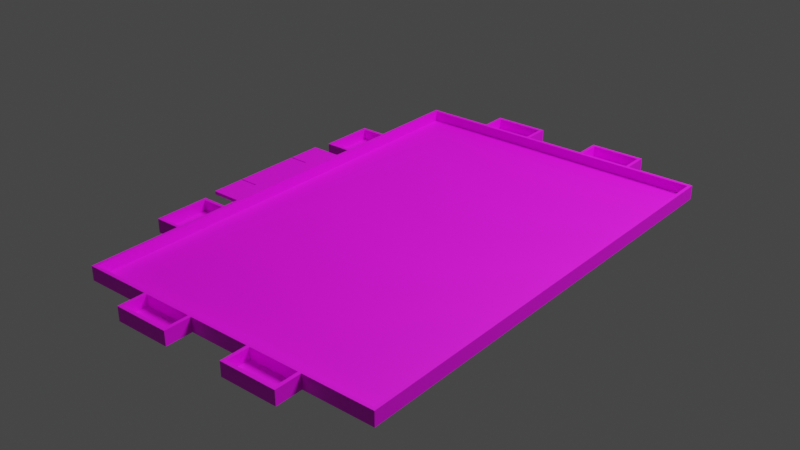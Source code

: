 # Source: Textured2024Table.blend  (saved by Blender 3.6.11; exported with 4.5.12 LTS)
import bpy
from mathutils import Matrix  # noqa: F401  (used for matrix-valued properties, if any)

bpy.ops.wm.read_factory_settings(use_empty=True)
scene = bpy.context.scene
scene.name = 'Scene'

# ---- collections
col_collection = bpy.data.collections.new('Collection'); scene.collection.children.link(col_collection)

# ---- images (referenced by path relative to the original .blend; pixels are not part of the script)
import os
ASSET_DIR = os.environ.get("B2B_ASSET_DIR", "")  # directory of the original .blend (textures are referenced by path, not embedded)
HERE = os.path.dirname(os.path.abspath(__file__))  # packed textures are extracted next to this script under _unpacked/

def load_image(name, relpath, width, height, colorspace="sRGB"):
    """Load a texture the original file referenced (path relative to the .blend, or extracted next to this script)."""
    p = next((c for c in (os.path.join(HERE, relpath), os.path.join(ASSET_DIR, relpath)) if relpath and os.path.exists(c)), "")
    if p:
        img = bpy.data.images.load(p, check_existing=True)
        img.name = name
    else:  # same state as the original file: an image datablock whose file is absent (Cycles renders it pink)
        img = bpy.data.images.new(name, width, height)
        img.source = "FILE"
        img.filepath = "//" + (relpath or name)
    img.colorspace_settings.name = colorspace
    return img
img_texture2024vinyl_png = load_image('Texture2024Vinyl.png', 'Texture2024Vinyl.png', 1024, 1024, 'sRGB')

# ---- materials (node trees are filled in below, after node groups)
mat_material_001 = bpy.data.materials.new('Material.001')
mat_material_001.use_transparent_shadow = False

# ---- material node trees
mat_material_001.use_nodes = True; mat_material_001.node_tree.nodes.clear()
_N = mat_material_001.node_tree.nodes; _L = mat_material_001.node_tree.links
n0 = _N.new('ShaderNodeBsdfPrincipled'); n0.name = 'Principled BSDF'; n0.location = (10, 300)
n0.distribution = 'GGX'
n0.subsurface_method = 'RANDOM_WALK_SKIN'
n0.inputs[3].default_value = 1.45
n0.inputs[27].default_value = (0.0, 0.0, 0.0, 1.0)
n0.inputs[28].default_value = 1.0
n1 = _N.new('ShaderNodeOutputMaterial'); n1.name = 'Material Output'; n1.location = (300, 300)
n2 = _N.new('ShaderNodeTexImage'); n2.name = 'Image Texture'; n2.location = (-280, 280)
n2.image = img_texture2024vinyl_png
_L.new(n0.outputs[0], n1.inputs[0])
_L.new(n2.outputs[0], n0.inputs[0])
n1.is_active_output = True

# ---- world
world_world = bpy.data.worlds.new('World'); scene.world = world_world
world_world.use_nodes = True; world_world.node_tree.nodes.clear()
_N = world_world.node_tree.nodes; _L = world_world.node_tree.links
n0 = _N.new('ShaderNodeOutputWorld'); n0.name = 'World Output'; n0.location = (300, 300)
n1 = _N.new('ShaderNodeBackground'); n1.name = 'Background'; n1.location = (10, 300)
n1.inputs[0].default_value = (0.05088, 0.05088, 0.05088, 1.0)
_L.new(n1.outputs[0], n0.inputs[0])
n0.is_active_output = True
world_world.color = (0.05088, 0.05088, 0.05088)
world_world.use_sun_shadow = False
world_world.sun_shadow_jitter_overblur = 0.0

# ---- lights
light_light = bpy.data.lights.new('Light', 'POINT')
light_light.transmission_factor = 0.0
light_light.energy = 2000.0
light_light.shadow_soft_size = 1.42
light_light.shadow_maximum_resolution = 0.006
light_light.use_absolute_resolution = True

# ---- meshes
me_table_2024_v2 = bpy.data.meshes.new('Table_2024_v2')
me_table_2024_v2.from_pydata([(-0.222, -1.28, 0.048), (-0.09567, -1.723, 0.048), (-0.0975, -1.721, 0.048), (-0.1, -1.72, 0.048), (-0.222, -1.72, 0.048), (-0.022, -1.95, 0.048), (-0.222, -1.95, 0.048), (-0.222, -1.73, 0.048), (-0.1, -1.73, 0.048), (-0.0975, -1.729, 0.048), (-0.09567, -1.728, 0.048), (-0.095, -1.725, 0.048), (-0.1, -1.28, 0.048), (-0.0975, -1.279, 0.048), (-0.09567, -1.278, 0.048), (-0.095, -1.275, 0.048), (-0.022, -1.05, 0.048), (-0.09567, -1.273, 0.048), (-0.0975, -1.271, 0.048), (-0.1, -1.27, 0.048), (-0.222, -1.27, 0.048), (-0.222, -1.05, 0.048), (-0.222, -1.72, 0.07), (-0.1, -1.72, 0.07), (-0.222, -1.28, 0.07), (-0.0975, -1.721, 0.07), (-0.09567, -1.723, 0.07), (-0.222, -1.05, 0.07), (-0.222, -1.27, 0.07), (-0.1, -1.27, 0.07), (-0.0975, -1.271, 0.07), (-0.09567, -1.273, 0.07), (-0.022, -1.05, 0.07), (-0.095, -1.275, 0.07), (-0.022, -1.95, 0.07), (0.0, -3.0, 0.07), (0.0, 0.0, 0.07), (-0.022, 0.022, 0.07), (-0.09567, -1.278, 0.07), (-0.0975, -1.279, 0.07), (-0.1, -1.28, 0.07), (-0.095, -1.725, 0.07), (-0.09567, -1.728, 0.07), (-0.0975, -1.729, 0.07), (-0.1, -1.73, 0.07), (-0.222, -1.73, 0.07), (-0.222, -1.95, 0.07), (2.022, 0.022, 0.07), (2.0, 0.0, 0.07), (2.022, -3.022, 0.07), (2.0, -3.0, 0.07), (-0.022, -3.022, 0.07), (-0.022, -3.022, -0.022), (0.428, -3.022, -0.022), (0.428, -3.022, 0.0699), (0.45, -3.022, 0.0699), (0.775, -3.022, 0.0699), (0.797, -3.022, 0.0699), (1.203, -3.022, 0.0699), (1.225, -3.022, 0.0699), (1.55, -3.022, 0.0699), (1.225, -3.022, -0.0001), (1.55, -3.022, -0.0001), (0.797, -3.022, -0.022), (1.203, -3.022, -0.022), (0.45, -3.022, -0.0001), (0.775, -3.022, -0.0001), (1.572, -3.022, -0.022), (2.022, -3.022, -0.022), (1.572, -3.022, 0.0699), (-0.022, -2.053, -0.022), (-0.022, -2.053, 0.0699), (-0.022, -2.075, 0.0699), (-0.022, -2.4, 0.0699), (-0.022, -2.422, 0.0699), (-0.022, -2.422, -0.022), (-0.022, -0.578, 0.0699), (-0.022, -0.6, 0.0699), (-0.022, -0.925, 0.0699), (-0.022, -0.947, 0.0699), (-0.022, -0.947, -0.022), (-0.022, -2.4, -0.0001), (-0.022, -2.075, -0.0001), (-0.022, -0.578, -0.022), (-0.022, 0.022, -0.022), (-0.022, -0.925, -0.0001), (-0.022, -0.6, -0.0001), (-0.172, -0.925, -0.0001), (-0.172, -0.925, 0.0699), (-0.172, -0.6, -0.0001), (-0.172, -0.6, 0.0699), (-0.194, -0.578, 0.0699), (-0.194, -0.947, 0.0699), (1.137e-16, -3.0, 0.0), (2.0, -3.0, 0.0), (0.0, 0.0, 0.0), (2.0, 0.0, 0.0), (0.428, 0.022, -0.0221), (0.797, 0.022, -0.0221), (0.428, 0.022, -0.022), (0.797, 0.022, -0.022), (1.225, 0.172, -0.0001), (1.225, 0.172, 0.0699), (1.225, 0.022, -0.0001), (1.225, 0.022, 0.0699), (1.55, 0.022, -0.0001), (1.55, 0.172, -0.0001), (1.55, 0.022, 0.0699), (1.55, 0.172, 0.0699), (2.022, 0.022, -0.022), (0.428, 0.194, -0.0221), (0.428, 0.194, 0.0699), (0.428, 0.022, 0.0699), (0.45, 0.022, -0.0001), (0.45, 0.172, -0.0001), (0.45, 0.022, 0.0699), (0.45, 0.172, 0.0699), (0.775, 0.022, -0.0001), (0.775, 0.172, -0.0001), (0.775, 0.172, 0.0699), (0.775, 0.022, 0.0699), (0.797, 0.194, 0.0699), (0.797, 0.022, 0.0699), (0.797, 0.194, -0.0221), (1.203, 0.022, -0.022), (1.572, 0.022, -0.022), (1.203, 0.022, -0.0221), (1.203, 0.194, -0.0221), (1.203, 0.022, 0.0699), (1.203, 0.194, 0.0699), (1.572, 0.194, 0.0699), (1.572, 0.022, 0.0699), (1.572, 0.022, -0.0221), (1.572, 0.194, -0.0221), (-0.022, -0.578, -0.0221), (-0.194, -0.578, -0.0221), (-0.022, -0.947, -0.0221), (-0.194, -0.947, -0.0221), (-0.172, -2.075, -0.0001), (-0.172, -2.075, 0.0699), (-0.172, -2.4, -0.0001), (-0.172, -2.4, 0.0699), (-0.194, -2.053, 0.0699), (-0.194, -2.422, 0.0699), (0.428, -3.022, -0.0221), (0.797, -3.022, -0.0221), (1.225, -3.172, -0.0001), (1.225, -3.172, 0.0699), (1.55, -3.172, -0.0001), (1.55, -3.172, 0.0699), (0.428, -3.194, 0.0699), (0.428, -3.194, -0.0221), (0.45, -3.172, -0.0001), (0.45, -3.172, 0.0699), (0.775, -3.172, -0.0001), (0.775, -3.172, 0.0699), (0.797, -3.194, 0.0699), (0.797, -3.194, -0.0221), (1.203, -3.194, 0.0699), (1.203, -3.022, -0.0221), (1.203, -3.194, -0.0221), (1.572, -3.194, 0.0699), (1.572, -3.022, -0.0221), (1.572, -3.194, -0.0221), (-0.194, -2.422, -0.0221), (-0.022, -2.422, -0.0221), (-0.022, -2.053, -0.0221), (-0.194, -2.053, -0.0221), (-0.07279, -1.499, 0.07), (-0.07452, -1.499, 0.07), (-0.1567, -1.499, 0.07), (-0.022, -1.499, 0.07), (-0.222, -1.499, 0.07), (-0.01694, -1.499, 0.07), (-0.1602, -1.499, 0.07), (-0.1613, -1.499, 0.07), (-0.1595, -1.499, 0.07), (-0.07079, -1.499, 0.07), (-0.07142, -1.499, 0.07), (0.0, -1.499, 0.07)], [], [(0, 1, 2), (0, 2, 3), (0, 3, 4), (5, 6, 7), (5, 7, 8), (5, 8, 9), (5, 9, 10), (5, 10, 11), (5, 11, 1), (5, 1, 0), (5, 0, 12), (5, 12, 13), (5, 13, 14), (5, 14, 15), (16, 5, 15), (16, 15, 17), (16, 17, 18), (16, 18, 19), (16, 19, 20), (16, 20, 21), (4, 3, 22), (22, 3, 23), (24, 172, 175), (24, 175, 174), (24, 174, 176), (27, 28, 29), (27, 29, 30), (27, 30, 31), (27, 31, 32), (32, 31, 33), (32, 33, 177, 171), (32, 171, 173), (32, 173, 179, 36), (32, 36, 37), (34, 177, 178), (34, 178, 168), (34, 168, 169), (34, 169, 170), (34, 170, 176, 26), (34, 26, 41), (34, 41, 42), (34, 42, 43), (34, 43, 44), (34, 44, 45), (34, 45, 46), (37, 36, 47), (47, 36, 48), (47, 48, 49), (49, 48, 50), (49, 50, 51), (51, 50, 35), (51, 35, 34), (4, 22, 0), (0, 22, 172, 24), (0, 24, 12), (12, 24, 40), (51, 52, 53), (51, 53, 54), (51, 54, 55), (51, 55, 56), (51, 56, 57), (51, 57, 58), (51, 58, 59), (51, 59, 60), (51, 60, 49), (61, 62, 59), (59, 62, 60), (63, 64, 57), (57, 64, 58), (65, 66, 55), (55, 66, 56), (67, 68, 69), (69, 68, 49), (69, 49, 60), (34, 5, 70), (34, 70, 71), (34, 71, 72), (34, 72, 51), (51, 72, 73), (51, 73, 74), (51, 74, 75), (51, 75, 52), (32, 37, 76), (32, 76, 77), (32, 77, 78), (32, 78, 79), (32, 79, 80), (32, 80, 16), (81, 73, 82), (82, 73, 72), (80, 70, 16), (16, 70, 5), (83, 76, 84), (84, 76, 37), (85, 78, 86), (86, 78, 77), (85, 87, 78), (78, 87, 88), (87, 85, 89), (89, 85, 86), (89, 86, 90), (90, 86, 77), (91, 77, 76), (77, 91, 90), (90, 91, 92), (90, 92, 88), (88, 92, 79), (88, 79, 78), (93, 94, 95), (95, 94, 96), (50, 94, 35), (35, 94, 93), (50, 48, 94), (94, 48, 96), (36, 95, 48), (48, 95, 96), (36, 179, 35, 95), (95, 35, 93), (5, 34, 6), (6, 34, 46), (97, 98, 99), (99, 98, 100), (101, 102, 103), (103, 102, 104), (103, 105, 101), (101, 105, 106), (105, 107, 106), (106, 107, 108), (68, 109, 49), (49, 109, 47), (110, 97, 111), (111, 97, 99), (111, 99, 112), (113, 114, 115), (115, 114, 116), (113, 117, 114), (114, 117, 118), (118, 117, 119), (119, 117, 120), (121, 120, 122), (120, 121, 119), (119, 121, 111), (119, 111, 116), (116, 111, 112), (116, 112, 115), (121, 122, 123), (123, 122, 100), (123, 100, 98), (75, 67, 64), (75, 64, 63), (75, 63, 53), (75, 53, 52), (68, 67, 75), (68, 75, 70), (68, 70, 80), (68, 80, 83), (68, 83, 109), (83, 84, 99), (83, 99, 100), (83, 100, 124), (83, 124, 125), (83, 125, 109), (126, 124, 127), (127, 124, 128), (127, 128, 129), (130, 107, 131), (107, 130, 108), (108, 130, 129), (108, 129, 102), (102, 129, 128), (102, 128, 104), (47, 109, 125), (47, 125, 131), (47, 131, 107), (47, 107, 104), (47, 104, 128), (47, 128, 122), (47, 122, 120), (47, 120, 115), (47, 115, 37), (117, 113, 120), (120, 113, 115), (124, 100, 128), (128, 100, 122), (105, 103, 107), (107, 103, 104), (99, 84, 112), (112, 84, 37), (112, 37, 115), (126, 132, 124), (124, 132, 125), (131, 125, 130), (130, 125, 132), (130, 132, 133), (76, 83, 91), (91, 83, 134), (91, 134, 135), (134, 83, 136), (136, 83, 80), (136, 80, 137), (137, 80, 79), (137, 79, 92), (82, 72, 138), (138, 72, 139), (140, 81, 138), (138, 81, 82), (140, 141, 81), (81, 141, 73), (142, 72, 71), (72, 142, 139), (139, 142, 143), (139, 143, 141), (141, 143, 74), (141, 74, 73), (16, 21, 32), (32, 21, 27), (144, 53, 145), (145, 53, 63), (61, 59, 146), (146, 59, 147), (146, 148, 61), (61, 148, 62), (148, 149, 62), (62, 149, 60), (150, 54, 151), (151, 54, 53), (151, 53, 144), (152, 65, 153), (153, 65, 55), (152, 154, 65), (65, 154, 66), (66, 154, 56), (56, 154, 155), (150, 55, 54), (55, 150, 153), (153, 150, 156), (153, 156, 155), (155, 156, 57), (155, 57, 56), (157, 145, 156), (156, 145, 63), (156, 63, 57), (58, 64, 158), (158, 64, 159), (158, 159, 160), (158, 59, 58), (59, 158, 147), (147, 158, 161), (147, 161, 149), (149, 161, 69), (149, 69, 60), (159, 64, 162), (162, 64, 67), (162, 67, 163), (163, 67, 69), (163, 69, 161), (164, 165, 143), (143, 165, 75), (143, 75, 74), (166, 70, 165), (165, 70, 75), (142, 71, 167), (167, 71, 70), (167, 70, 166), (140, 138, 141), (141, 138, 139), (19, 29, 20), (20, 29, 28), (33, 14, 38), (38, 14, 13), (38, 13, 39), (39, 13, 12), (39, 12, 40), (14, 33, 15), (15, 33, 31), (15, 31, 17), (17, 31, 30), (17, 30, 18), (18, 30, 29), (18, 29, 19), (20, 28, 21), (21, 28, 27), (152, 153, 154), (154, 153, 155), (144, 145, 151), (151, 145, 157), (157, 156, 151), (151, 156, 150), (146, 147, 148), (148, 147, 149), (159, 162, 160), (160, 162, 163), (163, 161, 160), (160, 161, 158), (167, 164, 142), (142, 164, 143), (167, 166, 164), (164, 166, 165), (87, 89, 88), (88, 89, 90), (135, 134, 137), (137, 134, 136), (135, 137, 91), (91, 137, 92), (101, 106, 102), (102, 106, 108), (127, 133, 126), (126, 133, 132), (133, 127, 130), (130, 127, 129), (114, 118, 116), (116, 118, 119), (110, 123, 97), (97, 123, 98), (123, 110, 121), (121, 110, 111), (8, 7, 44), (44, 7, 45), (6, 46, 7), (7, 46, 45), (11, 26, 1), (1, 26, 25), (1, 25, 2), (2, 25, 23), (2, 23, 3), (26, 11, 41), (41, 11, 10), (41, 10, 42), (42, 10, 9), (42, 9, 43), (43, 9, 8), (43, 8, 44), (169, 168, 39, 40), (174, 175, 23, 25), (171, 177, 34), (170, 169, 40, 24), (178, 177, 33, 38), (176, 174, 25, 26), (173, 171, 34, 35), (176, 170, 24), (168, 178, 38, 39), (179, 173, 35), (175, 172, 22, 23)])
_uv = me_table_2024_v2.uv_layers.new(name='UVMap')
_uv.uv.foreach_set('vector', [0.0, 0.0, 0.0, 0.0, 0.0, 0.0, 0.0, 0.0, 0.0, 0.0, 0.0, 0.0, 0.0, 0.0, 0.0, 0.0, 0.0, 0.0, 0.0, 0.0, 0.0, 0.0, 0.0, 0.0, 0.0, 0.0, 0.0, 0.0, 0.0, 0.0, 0.0, 0.0, 0.0, 0.0, 0.0, 0.0, 0.0, 0.0, 0.0, 0.0, 0.0, 0.0, 0.0, 0.0, 0.0, 0.0, 0.0, 0.0, 0.0, 0.0, 0.0, 0.0, 0.0, 0.0, 0.0, 0.0, 0.0, 0.0, 0.0, 0.0, 0.0, 0.0, 0.0, 0.0, 0.0, 0.0, 0.0, 0.0, 0.0, 0.0, 0.0, 0.0, 0.0, 0.0, 0.0, 0.0, 0.0, 0.0, 0.0, 0.0, 0.0, 0.0, 0.0, 0.0, 0.0, 0.0, 0.0, 0.0, 0.0, 0.0, 0.0, 0.0, 0.0, 0.0, 0.0, 0.0, 0.0, 0.0, 0.0, 0.0, 0.0, 0.0, 0.0, 0.0, 0.0, 0.0, 0.0, 0.0, 0.0, 0.0, 0.0, 0.0, 0.0, 0.0, 0.0, 0.0, 0.0, 0.0, 0.0, 0.0, 0.0, 0.0, 0.0, 0.0, 0.0, 0.0, 0.0, 0.0, 0.0, 0.0, 0.0, 0.0, 0.726, 0.8994, 0.726, 0.9286, 0.72, 0.9286, 0.726, 0.8994, 0.72, 0.9286, 0.7199, 0.9286, 0.726, 0.8994, 0.7199, 0.9286, 0.7199, 0.9286, 0.726, 0.8687, 0.726, 0.8981, 0.714, 0.8981, 0.726, 0.8687, 0.714, 0.8981, 0.7138, 0.8981, 0.726, 0.8687, 0.7138, 0.8981, 0.7136, 0.8984, 0.726, 0.8687, 0.7136, 0.8984, 0.7064, 0.8687, 0.7064, 0.8687, 0.7136, 0.8984, 0.7135, 0.8987, 0.7064, 0.8687, 0.7135, 0.8987, 0.7112, 0.9286, 0.7064, 0.9286, 0.0, 0.0, 0.0, 0.0, 0.0, 0.0, 0.0, 0.0, 0.0, 0.0, 0.0, 0.0, 0.0, 0.0, 0.0, 0.0, 0.0, 0.0, 0.0, 0.0, 0.2763, 0.8853, 0.2701, 0.9113, 0.27, 0.9113, 0.2763, 0.8853, 0.27, 0.9113, 0.2698, 0.9113, 0.2763, 0.8853, 0.2698, 0.9113, 0.2696, 0.9113, 0.2763, 0.8853, 0.2696, 0.9113, 0.2591, 0.9113, 0.2763, 0.8853, 0.2591, 0.9113, 0.2587, 0.9113, 0.2669, 0.8984, 0.2763, 0.8853, 0.2669, 0.8984, 0.267, 0.8983, 0.2763, 0.8853, 0.267, 0.8983, 0.2669, 0.8981, 0.2763, 0.8853, 0.2669, 0.8981, 0.2666, 0.898, 0.2763, 0.8853, 0.2666, 0.898, 0.2663, 0.898, 0.2763, 0.8853, 0.2663, 0.898, 0.2508, 0.898, 0.2763, 0.8853, 0.2508, 0.898, 0.2508, 0.8853, 0.0, 0.0, 0.0, 0.0, 0.0, 0.0, 0.0, 0.0, 0.0, 0.0, 0.0, 0.0, 0.0, 0.0, 0.0, 0.0, 0.0, 0.0, 0.0, 0.0, 0.0, 0.0, 0.0, 0.0, 0.0, 0.0, 0.0, 0.0, 0.0, 0.0, 0.0, 0.0, 0.0, 0.0, 0.0, 0.0, 0.0, 0.0, 0.0, 0.0, 0.0, 0.0, 0.0, 0.0, 0.0, 0.0, 0.0, 0.0, 0.0, 0.0, 0.0, 0.0, 0.0, 0.0, 0.0, 0.0, 0.0, 0.0, 0.0, 0.0, 0.0, 0.0, 0.0, 0.0, 0.0, 0.0, 0.0, 0.0, 0.0, 0.0, 0.0, 0.0, 0.0, 0.0, 0.0, 0.0, 0.0, 0.0, 0.0, 0.0, 0.0, 0.0, 0.0, 0.0, 0.0, 0.0, 0.0, 0.0, 0.0, 0.0, 0.0, 0.0, 0.0, 0.0, 0.0, 0.0, 0.0, 0.0, 0.0, 0.0, 0.0, 0.0, 0.0, 0.0, 0.0, 0.0, 0.0, 0.0, 0.0, 0.0, 0.0, 0.0, 0.0, 0.0, 0.0, 0.0, 0.0, 0.0, 0.0, 0.0, 0.0, 0.0, 0.0, 0.0, 0.0, 0.0, 0.0, 0.0, 0.0, 0.0, 0.0, 0.0, 0.0, 0.0, 0.0, 0.0, 0.0, 0.0, 0.0, 0.0, 0.0, 0.0, 0.0, 0.0, 0.0, 0.0, 0.0, 0.0, 0.0, 0.0, 0.0, 0.0, 0.0, 0.0, 0.0, 0.0, 0.0, 0.0, 0.0, 0.0, 0.0, 0.0, 0.0, 0.0, 0.0, 0.0, 0.0, 0.0, 0.0, 0.0, 0.0, 0.0, 0.0, 0.0, 0.0, 0.0, 0.0, 0.0, 0.0, 0.0, 0.0, 0.0, 0.0, 0.0, 0.0, 0.0, 0.0, 0.0, 0.0, 0.0, 0.0, 0.0, 0.0, 0.0, 0.0, 0.0, 0.0, 0.0, 0.0, 0.0, 0.0, 0.0, 0.0, 0.0, 0.0, 0.0, 0.0, 0.0, 0.0, 0.0, 0.0, 0.0, 0.0, 0.0, 0.0, 0.0, 0.0, 0.0, 0.0, 0.0, 0.0, 0.0, 0.0, 0.0, 0.0, 0.0, 0.0, 0.0, 0.0, 0.0, 0.0, 0.0, 0.0, 0.0, 0.0, 0.0, 0.0, 0.0, 0.0, 0.0, 0.0, 0.0, 0.0, 0.0, 0.0, 0.0, 0.0, 0.0, 0.0, 0.0, 0.0, 0.0, 0.0, 0.0, 0.0, 0.0, 0.0, 0.0, 0.0, 0.0, 0.0, 0.0, 0.0, 0.0, 0.0, 0.0, 0.0, 0.0, 0.0, 0.0, 0.0, 0.0, 0.0, 0.0, 0.0, 0.0, 0.0, 0.0, 0.0, 0.0, 0.0, 0.0, 0.0, 0.0, 0.0, 0.0, 0.0, 0.0, 0.0, 0.0, 0.0, 0.0, 0.0, 0.0, 0.0, 0.0, 0.0, 0.0, 0.0, 0.0, 0.0, 0.0, 0.0, 0.0, 0.0, 0.0, 0.0, 0.0, 0.0, 0.0, 0.0, 0.0, 0.0, 0.0, 0.0, 0.0, 0.0, 0.0, 0.0, 0.0, 0.0, 0.0, 0.0, 0.0, 0.0, 0.0, 0.0, 0.0, 0.0, 0.0, 0.0, 0.0, 0.0, 0.0, 0.0, 0.0, 0.0, 0.0, 0.0, 0.0, 0.0, 0.0, 0.0, 0.0, 0.7016, 0.9098, 0.7076, 0.9087, 0.7076, 0.9098, 0.7076, 0.9087, 0.7016, 0.9098, 0.7023, 0.9087, 0.7023, 0.9087, 0.7016, 0.9098, 0.7016, 0.8922, 0.7023, 0.9087, 0.7016, 0.8922, 0.7023, 0.8933, 0.7023, 0.8933, 0.7016, 0.8922, 0.7076, 0.8922, 0.7023, 0.8933, 0.7076, 0.8922, 0.7076, 0.8933, 0.04519, 0.8674, 0.04519, 0.04098, 0.9542, 0.8674, 0.9542, 0.8674, 0.04519, 0.04098, 0.9542, 0.04098, 0.0, 0.0, 0.0, 0.0, 0.0, 0.0, 0.0, 0.0, 0.0, 0.0, 0.0, 0.0, 0.0, 0.0, 0.0, 0.0, 0.0, 0.0, 0.0, 0.0, 0.0, 0.0, 0.0, 0.0, 0.0, 0.0, 0.0, 0.0, 0.0, 0.0, 0.0, 0.0, 0.0, 0.0, 0.0, 0.0, 0.0, 0.0, 0.0, 0.0, 0.0, 0.0, 0.0, 0.0, 0.0, 0.0, 0.0, 0.0, 0.0, 0.0, 0.0, 0.0, 0.0, 0.0, 0.0, 0.0, 0.0, 0.0, 0.0, 0.0, 0.0, 0.0, 0.0, 0.0, 0.0, 0.0, 0.0, 0.0, 0.0, 0.0, 0.0, 0.0, 0.0, 0.0, 0.0, 0.0, 0.0, 0.0, 0.0, 0.0, 0.0, 0.0, 0.0, 0.0, 0.0, 0.0, 0.0, 0.0, 0.0, 0.0, 0.0, 0.0, 0.0, 0.0, 0.0, 0.0, 0.0, 0.0, 0.0, 0.0, 0.0, 0.0, 0.0, 0.0, 0.0, 0.0, 0.0, 0.0, 0.0, 0.0, 0.0, 0.0, 0.0, 0.0, 0.0, 0.0, 0.0, 0.0, 0.0, 0.0, 0.0, 0.0, 0.0, 0.0, 0.0, 0.0, 0.0, 0.0, 0.0, 0.0, 0.0, 0.0, 0.0, 0.0, 0.0, 0.0, 0.0, 0.0, 0.0, 0.0, 0.0, 0.0, 0.0, 0.0, 0.0, 0.0, 0.0, 0.0, 0.0, 0.0, 0.0, 0.0, 0.0, 0.0, 0.0, 0.0, 0.0, 0.0, 0.0, 0.0, 0.0, 0.0, 0.0, 0.0, 0.0, 0.0, 0.0, 0.0, 0.0, 0.0, 0.0, 0.0, 0.0, 0.0, 0.0, 0.0, 0.7307, 0.8876, 0.7265, 0.8883, 0.7265, 0.8876, 0.7265, 0.8883, 0.7307, 0.8876, 0.7302, 0.8883, 0.7302, 0.8883, 0.7307, 0.8876, 0.7307, 0.8999, 0.7302, 0.8883, 0.7307, 0.8999, 0.7302, 0.8992, 0.7302, 0.8992, 0.7307, 0.8999, 0.7265, 0.8999, 0.7302, 0.8992, 0.7265, 0.8999, 0.7265, 0.8992, 0.0, 0.0, 0.0, 0.0, 0.0, 0.0, 0.0, 0.0, 0.0, 0.0, 0.0, 0.0, 0.0, 0.0, 0.0, 0.0, 0.0, 0.0, 0.0, 0.0, 0.0, 0.0, 0.0, 0.0, 0.0, 0.0, 0.0, 0.0, 0.0, 0.0, 0.0, 0.0, 0.0, 0.0, 0.0, 0.0, 0.0, 0.0, 0.0, 0.0, 0.0, 0.0, 0.0, 0.0, 0.0, 0.0, 0.0, 0.0, 0.0, 0.0, 0.0, 0.0, 0.0, 0.0, 0.0, 0.0, 0.0, 0.0, 0.0, 0.0, 0.0, 0.0, 0.0, 0.0, 0.0, 0.0, 0.0, 0.0, 0.0, 0.0, 0.0, 0.0, 0.0, 0.0, 0.0, 0.0, 0.0, 0.0, 0.0, 0.0, 0.0, 0.0, 0.0, 0.0, 0.0, 0.0, 0.0, 0.0, 0.0, 0.0, 0.0, 0.0, 0.0, 0.0, 0.0, 0.0, 0.0, 0.0, 0.0, 0.0, 0.0, 0.0, 0.0, 0.0, 0.0, 0.0, 0.0, 0.0, 0.0, 0.0, 0.0, 0.0, 0.0, 0.0, 0.0, 0.0, 0.0, 0.0, 0.0, 0.0, 0.2784, 0.9109, 0.2868, 0.9095, 0.2868, 0.9109, 0.2868, 0.9095, 0.2784, 0.9109, 0.2794, 0.9095, 0.2794, 0.9095, 0.2784, 0.9109, 0.2784, 0.8863, 0.2794, 0.9095, 0.2784, 0.8863, 0.2794, 0.8878, 0.2794, 0.8878, 0.2784, 0.8863, 0.2868, 0.8863, 0.2794, 0.8878, 0.2868, 0.8863, 0.2868, 0.8878, 0.0, 0.0, 0.0, 0.0, 0.0, 0.0, 0.0, 0.0, 0.0, 0.0, 0.0, 0.0, 0.0, 0.0, 0.0, 0.0, 0.0, 0.0, 0.0, 0.0, 0.0, 0.0, 0.0, 0.0, 0.0, 0.0, 0.0, 0.0, 0.0, 0.0, 0.0, 0.0, 0.0, 0.0, 0.0, 0.0, 0.0, 0.0, 0.0, 0.0, 0.0, 0.0, 0.0, 0.0, 0.0, 0.0, 0.0, 0.0, 0.0, 0.0, 0.0, 0.0, 0.0, 0.0, 0.0, 0.0, 0.0, 0.0, 0.0, 0.0, 0.0, 0.0, 0.0, 0.0, 0.0, 0.0, 0.0, 0.0, 0.0, 0.0, 0.0, 0.0, 0.0, 0.0, 0.0, 0.0, 0.0, 0.0, 0.0, 0.0, 0.0, 0.0, 0.0, 0.0, 0.0, 0.0, 0.0, 0.0, 0.0, 0.0, 0.0, 0.0, 0.0, 0.0, 0.0, 0.0, 0.0, 0.0, 0.0, 0.0, 0.0, 0.0, 0.0, 0.0, 0.0, 0.0, 0.0, 0.0, 0.0, 0.0, 0.0, 0.0, 0.0, 0.0, 0.0, 0.0, 0.0, 0.0, 0.0, 0.0, 0.0, 0.0, 0.0, 0.0, 0.0, 0.0, 0.0, 0.0, 0.0, 0.0, 0.0, 0.0, 0.0, 0.0, 0.0, 0.0, 0.0, 0.0, 0.0, 0.0, 0.0, 0.0, 0.0, 0.0, 0.0, 0.0, 0.0, 0.0, 0.0, 0.0, 0.0, 0.0, 0.0, 0.0, 0.0, 0.0, 0.0, 0.0, 0.0, 0.0, 0.0, 0.0, 0.0, 0.0, 0.0, 0.0, 0.0, 0.0, 0.0, 0.0, 0.0, 0.0, 0.0, 0.0, 0.0, 0.0, 0.0, 0.0, 0.0, 0.0, 0.0, 0.0, 0.0, 0.0, 0.0, 0.0, 0.0, 0.0, 0.0, 0.0, 0.0, 0.0, 0.0, 0.0, 0.0, 0.0, 0.0, 0.0, 0.0, 0.0, 0.0, 0.0, 0.0, 0.0, 0.0, 0.0, 0.0, 0.0, 0.0, 0.0, 0.0, 0.0, 0.0, 0.0, 0.0, 0.0, 0.0, 0.0, 0.0, 0.0, 0.0, 0.0, 0.2699, 0.8863, 0.2615, 0.8878, 0.2615, 0.8863, 0.2615, 0.8878, 0.2699, 0.8863, 0.2688, 0.8878, 0.2688, 0.8878, 0.2699, 0.8863, 0.2699, 0.9109, 0.2688, 0.8878, 0.2699, 0.9109, 0.2688, 0.9095, 0.2688, 0.9095, 0.2699, 0.9109, 0.2615, 0.9109, 0.2688, 0.9095, 0.2615, 0.9109, 0.2615, 0.9095, 0.0, 0.0, 0.0, 0.0, 0.0, 0.0, 0.0, 0.0, 0.0, 0.0, 0.0, 0.0, 0.0, 0.0, 0.0, 0.0, 0.0, 0.0, 0.0, 0.0, 0.0, 0.0, 0.0, 0.0, 0.0, 0.0, 0.0, 0.0, 0.0, 0.0, 0.0, 0.0, 0.0, 0.0, 0.0, 0.0, 0.0, 0.0, 0.0, 0.0, 0.0, 0.0, 0.0, 0.0, 0.0, 0.0, 0.0, 0.0, 0.0, 0.0, 0.0, 0.0, 0.0, 0.0, 0.0, 0.0, 0.0, 0.0, 0.0, 0.0, 0.0, 0.0, 0.0, 0.0, 0.0, 0.0, 0.0, 0.0, 0.0, 0.0, 0.0, 0.0, 0.0, 0.0, 0.0, 0.0, 0.0, 0.0, 0.0, 0.0, 0.0, 0.0, 0.0, 0.0, 0.0, 0.0, 0.0, 0.0, 0.0, 0.0, 0.0, 0.0, 0.0, 0.0, 0.0, 0.0, 0.0, 0.0, 0.0, 0.0, 0.0, 0.0, 0.0, 0.0, 0.0, 0.0, 0.0, 0.0, 0.0, 0.0, 0.0, 0.0, 0.0, 0.0, 0.2699, 0.9109, 0.2784, 0.9095, 0.2784, 0.9109, 0.2784, 0.9095, 0.2699, 0.9109, 0.271, 0.9095, 0.271, 0.9095, 0.2699, 0.9109, 0.2699, 0.8863, 0.271, 0.9095, 0.2699, 0.8863, 0.271, 0.8878, 0.271, 0.8878, 0.2699, 0.8863, 0.2784, 0.8863, 0.271, 0.8878, 0.2784, 0.8863, 0.2784, 0.8878, 0.0, 0.0, 0.0, 0.0, 0.0, 0.0, 0.0, 0.0, 0.0, 0.0, 0.0, 0.0, 0.0, 0.0, 0.0, 0.0, 0.0, 0.0, 0.0, 0.0, 0.0, 0.0, 0.0, 0.0, 0.0, 0.0, 0.0, 0.0, 0.0, 0.0, 0.0, 0.0, 0.0, 0.0, 0.0, 0.0, 0.7222, 0.8999, 0.7265, 0.8992, 0.7265, 0.8999, 0.7265, 0.8992, 0.7222, 0.8999, 0.7228, 0.8992, 0.7228, 0.8992, 0.7222, 0.8999, 0.7222, 0.8876, 0.7228, 0.8992, 0.7222, 0.8876, 0.7228, 0.8883, 0.7228, 0.8883, 0.7222, 0.8876, 0.7265, 0.8876, 0.7228, 0.8883, 0.7265, 0.8876, 0.7265, 0.8883, 0.0, 0.0, 0.0, 0.0, 0.0, 0.0, 0.0, 0.0, 0.0, 0.0, 0.0, 0.0, 0.0, 0.0, 0.0, 0.0, 0.0, 0.0, 0.0, 0.0, 0.0, 0.0, 0.0, 0.0, 0.0, 0.0, 0.0, 0.0, 0.0, 0.0, 0.0, 0.0, 0.0, 0.0, 0.0, 0.0, 0.0, 0.0, 0.0, 0.0, 0.0, 0.0, 0.0, 0.0, 0.0, 0.0, 0.0, 0.0, 0.0, 0.0, 0.0, 0.0, 0.0, 0.0, 0.0, 0.0, 0.0, 0.0, 0.0, 0.0, 0.0, 0.0, 0.0, 0.0, 0.0, 0.0, 0.0, 0.0, 0.0, 0.0, 0.0, 0.0, 0.0, 0.0, 0.0, 0.0, 0.0, 0.0, 0.0, 0.0, 0.0, 0.0, 0.0, 0.0, 0.0, 0.0, 0.0, 0.0, 0.0, 0.0, 0.0, 0.0, 0.0, 0.0, 0.0, 0.0, 0.0, 0.0, 0.0, 0.0, 0.0, 0.0, 0.0, 0.0, 0.0, 0.0, 0.0, 0.0, 0.0, 0.0, 0.0, 0.0, 0.0, 0.0, 0.0, 0.0, 0.0, 0.0, 0.0, 0.0, 0.0, 0.0, 0.0, 0.0, 0.0, 0.0, 0.0, 0.0, 0.0, 0.0, 0.0, 0.0, 0.0, 0.0, 0.0, 0.0, 0.0, 0.0, 0.0, 0.0, 0.0, 0.0, 0.0, 0.0, 0.0, 0.0, 0.0, 0.0, 0.0, 0.0, 0.0, 0.0, 0.0, 0.0, 0.0, 0.0, 0.0, 0.0, 0.0, 0.0, 0.0, 0.0, 0.0, 0.0, 0.0, 0.0, 0.0, 0.0, 0.0, 0.0, 0.0, 0.0, 0.0, 0.0, 0.0, 0.0, 0.0, 0.0, 0.0, 0.0, 0.0, 0.0, 0.0, 0.0, 0.0, 0.0, 0.0, 0.0, 0.0, 0.0, 0.0, 0.0, 0.0, 0.0, 0.0, 0.0, 0.0, 0.0, 0.0, 0.0, 0.0, 0.0, 0.0, 0.0, 0.0, 0.0, 0.0, 0.0, 0.0, 0.0, 0.0, 0.0, 0.0, 0.0, 0.0, 0.0, 0.0, 0.0, 0.0, 0.0, 0.0, 0.0, 0.0, 0.0, 0.0, 0.0, 0.0, 0.0, 0.0, 0.0, 0.0, 0.0, 0.0, 0.0, 0.0, 0.0, 0.0, 0.0, 0.0, 0.0, 0.0, 0.0, 0.0, 0.0, 0.0, 0.0, 0.0, 0.0, 0.0, 0.0, 0.0, 0.0, 0.0, 0.0, 0.0, 0.0, 0.0, 0.0, 0.0, 0.0, 0.0, 0.0, 0.0, 0.0, 0.0, 0.0, 0.0, 0.0, 0.0, 0.0, 0.0, 0.0, 0.0, 0.0, 0.0, 0.0, 0.0, 0.0, 0.0, 0.0, 0.0, 0.0, 0.0, 0.0, 0.0, 0.0, 0.0, 0.0, 0.0, 0.0, 0.0, 0.0, 0.0, 0.0, 0.0, 0.0, 0.0, 0.0, 0.0, 0.0, 0.0, 0.0, 0.0, 0.0, 0.0, 0.0, 0.0, 0.0, 0.0, 0.0, 0.0, 0.0, 0.0, 0.0, 0.0, 0.0, 0.0, 0.0, 0.0, 0.0, 0.0, 0.0, 0.0, 0.0, 0.0, 0.0, 0.0, 0.0, 0.0, 0.0, 0.0, 0.0, 0.0, 0.0, 0.0, 0.0, 0.0, 0.0, 0.0, 0.0, 0.0, 0.0, 0.0, 0.0, 0.0, 0.0, 0.0, 0.0, 0.0, 0.0, 0.0, 0.0, 0.0, 0.0, 0.0, 0.0, 0.0, 0.0, 0.0, 0.0, 0.0, 0.0, 0.0, 0.0, 0.0, 0.0, 0.0, 0.0, 0.0, 0.0, 0.0, 0.0, 0.0, 0.0, 0.0, 0.0, 0.0, 0.0, 0.0, 0.0, 0.0, 0.0, 0.0, 0.0, 0.0, 0.0, 0.0, 0.0, 0.0, 0.0, 0.0, 0.0, 0.0, 0.0, 0.0, 0.0, 0.0, 0.0, 0.0, 0.0, 0.0, 0.0, 0.0, 0.0, 0.0, 0.0, 0.0, 0.0, 0.0, 0.0, 0.0, 0.0, 0.0, 0.0, 0.0, 0.0, 0.0, 0.0, 0.0, 0.0, 0.0, 0.0, 0.0, 0.0, 0.0, 0.0, 0.0, 0.0, 0.0, 0.0, 0.0, 0.0, 0.0, 0.0, 0.0, 0.0, 0.0, 0.0, 0.0, 0.0, 0.0, 0.0, 0.0, 0.0, 0.0, 0.0, 0.0, 0.0, 0.0, 0.0, 0.0, 0.0, 0.0, 0.0, 0.0, 0.0, 0.0, 0.0, 0.0, 0.0, 0.0, 0.0, 0.0, 0.0, 0.0, 0.0, 0.0, 0.0, 0.0, 0.0, 0.0, 0.0, 0.0, 0.0, 0.0, 0.0, 0.0, 0.0, 0.0, 0.0, 0.0, 0.0, 0.0, 0.0, 0.0, 0.0, 0.7115, 0.9286, 0.7114, 0.9286, 0.7138, 0.8993, 0.714, 0.8994, 0.2587, 0.9113, 0.2585, 0.9113, 0.2663, 0.8985, 0.2667, 0.8985, 0.2763, 0.9113, 0.2701, 0.9113, 0.2763, 0.8853, 0.7196, 0.9286, 0.7115, 0.9286, 0.714, 0.8994, 0.726, 0.8994, 0.7112, 0.9286, 0.7112, 0.9286, 0.7135, 0.8987, 0.7136, 0.8991, 0.2587, 0.9113, 0.2587, 0.9113, 0.2667, 0.8985, 0.2669, 0.8984, 0.0, 0.0, 0.0, 0.0, 0.0, 0.0, 0.0, 0.0, 0.7199, 0.9286, 0.7196, 0.9286, 0.726, 0.8994, 0.7114, 0.9286, 0.7112, 0.9286, 0.7136, 0.8991, 0.7138, 0.8993, 0.0, 0.0, 0.0, 0.0, 0.0, 0.0, 0.2585, 0.9113, 0.2508, 0.9113, 0.2508, 0.8985, 0.2663, 0.8985])
me_table_2024_v2.materials.append(mat_material_001)
me_table_2024_v2.update()

# ---- objects
ob_light = bpy.data.objects.new('Light', light_light)
ob_table_2024_v2 = bpy.data.objects.new('Table_2024_v2', me_table_2024_v2)

# ---- transforms, parenting, visibility, modifiers, constraints
ob_light.location = (4.076, 1.005, 5.904)
ob_light.rotation_euler = (0.6503, 0.05522, 1.866)
ob_light.lock_rotations_4d = False
ob_light.empty_display_type = 'ARROWS'
ob_light.color = (0.0, 0.0, 0.0, 0.0)
ob_light.lineart.crease_threshold = 0.0
ob_table_2024_v2.location = (0.0, 0.0, 0.0)

# ---- collection membership
col_collection.objects.link(ob_light)
col_collection.objects.link(ob_table_2024_v2)

# ---- scene / render settings (as saved in the file)
scene.frame_start = 1; scene.frame_end = 250; scene.frame_set(1)
scene.render.engine = 'BLENDER_EEVEE_NEXT'
scene.cycles.sampling_pattern = 'TABULATED_SOBOL'
scene.view_settings.view_transform = 'Filmic'
bpy.context.view_layer.update()

# ---- added for rendering (the .blend has no active camera): camera
cam_auto = bpy.data.cameras.new('AutoCamera')
cam_auto.lens = 50.0
cam_auto.sensor_width = 36.0
cam_auto.clip_end = 1000.0
ob_auto_camera = bpy.data.objects.new('AutoCamera', cam_auto)
scene.collection.objects.link(ob_auto_camera)
ob_auto_camera.location = (4.66085, -6.01302, 3.03263)
ob_auto_camera.rotation_euler = (1.09748, -7.21219e-08, 0.694738)
scene.camera = ob_auto_camera
bpy.context.view_layer.update()
